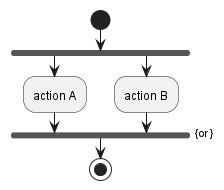

The diagram above was rendered by PlantUML. Its source (embedded in the PNG):
@startuml
start
fork
    :action A;
fork again
    :action B;
end fork {or}
stop
@enduml